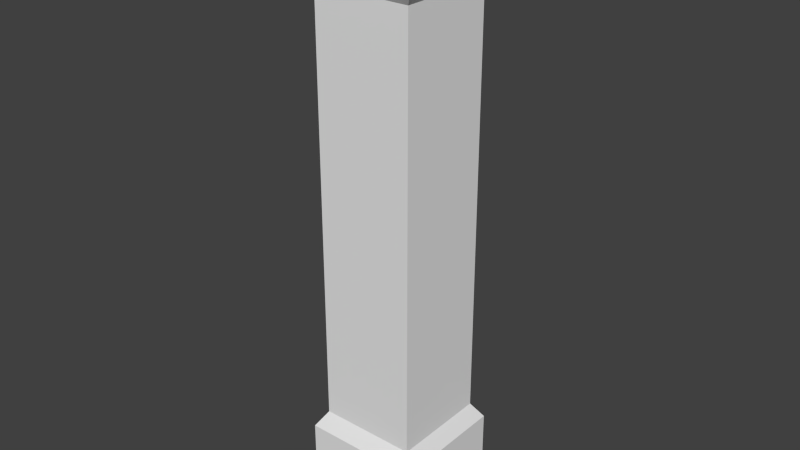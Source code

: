 # Source: column.blend  (saved by Blender 2.74.0; exported with 4.5.12 LTS)
import bpy
from mathutils import Matrix  # noqa: F401  (used for matrix-valued properties, if any)

bpy.ops.wm.read_factory_settings(use_empty=True)
scene = bpy.context.scene
scene.name = 'Scene'

# ---- collections
col_collection_1 = bpy.data.collections.new('Collection 1'); scene.collection.children.link(col_collection_1)

# ---- materials (node trees are filled in below, after node groups)
mat_columnmaterial = bpy.data.materials.new('ColumnMaterial')
mat_columnmaterial.alpha_threshold = 0.0
mat_columnmaterial.use_transparent_shadow = False
mat_columnmaterial.roughness = 0.5

# ---- material node trees

# ---- world
world_world = bpy.data.worlds.new('World'); scene.world = world_world
world_world.color = (0.05088, 0.05088, 0.05088)
world_world.use_sun_shadow = False
world_world.sun_shadow_jitter_overblur = 0.0
world_world.cycles.sampling_method = 'MANUAL'
world_world.cycles.sample_map_resolution = 256

# ---- meshes
me_cube_002 = bpy.data.meshes.new('Cube.002')
me_cube_002.from_pydata([(-0.2, -1.51e-08, 0.2), (-0.2, 2.0, 0.2), (-0.2, 1.51e-08, -0.2), (-0.2, 2.0, -0.2), (0.2, -1.51e-08, 0.2), (0.2, 2.0, 0.2), (0.2, 1.51e-08, -0.2), (0.2, 2.0, -0.2), (-0.2, 1.8, 0.2), (-0.2, 1.8, -0.2), (0.2, 1.8, -0.2), (0.2, 1.8, 0.2), (-0.2, 0.2662, -0.2), (0.2, 0.2662, -0.2), (0.2, 0.2662, 0.2), (-0.2, 0.2662, 0.2), (-0.1658, 0.3208, 0.1658), (-0.1658, 1.747, 0.1658), (0.1658, 1.747, 0.1658), (0.1658, 1.747, -0.1658), (-0.1658, 1.747, -0.1658), (-0.1658, 0.3208, -0.1658), (0.1658, 0.3208, -0.1658), (0.1658, 0.3208, 0.1658)], [], [(15, 12, 2, 0), (12, 13, 6, 2), (13, 14, 4, 6), (14, 15, 0, 4), (5, 1, 8, 11), (7, 5, 11, 10), (3, 7, 10, 9), (1, 3, 9, 8), (15, 14, 23, 16), (14, 13, 22, 23), (13, 12, 21, 22), (12, 15, 16, 21), (18, 17, 16, 23), (19, 18, 23, 22), (20, 19, 22, 21), (17, 20, 21, 16), (8, 9, 20, 17), (9, 10, 19, 20), (10, 11, 18, 19), (11, 8, 17, 18)])
_uv = me_cube_002.uv_layers.new(name='UVMap')
_uv.uv.foreach_set('vector', [0.1363, 0.383, 0.02183, 0.383, 0.02183, 0.3043, 0.1363, 0.3043, 0.479, 0.383, 0.3653, 0.383, 0.3653, 0.3043, 0.479, 0.3043, 0.3653, 0.383, 0.2499, 0.383, 0.2499, 0.3043, 0.3653, 0.3043, 0.2499, 0.383, 0.1363, 0.383, 0.1363, 0.3043, 0.2499, 0.3043, 0.2499, 0.915, 0.1363, 0.915, 0.1363, 0.8558, 0.2499, 0.8558, 0.3653, 0.915, 0.2499, 0.915, 0.2499, 0.8558, 0.3653, 0.8558, 0.479, 0.915, 0.3653, 0.915, 0.3653, 0.8558, 0.479, 0.8558, 0.1363, 0.915, 0.02183, 0.915, 0.02183, 0.8558, 0.1363, 0.8558, 0.1363, 0.383, 0.2499, 0.383, 0.2499, 0.4008, 0.1363, 0.4008, 0.2499, 0.383, 0.3653, 0.383, 0.3653, 0.4008, 0.2499, 0.4008, 0.3653, 0.383, 0.479, 0.383, 0.479, 0.4008, 0.3653, 0.4008, 0.02183, 0.383, 0.1363, 0.383, 0.1363, 0.4008, 0.02183, 0.4008, 0.2499, 0.8373, 0.1363, 0.8373, 0.1363, 0.4008, 0.2499, 0.4008, 0.3653, 0.8373, 0.2499, 0.8373, 0.2499, 0.4008, 0.3653, 0.4008, 0.479, 0.8373, 0.3653, 0.8373, 0.3653, 0.4008, 0.479, 0.4008, 0.1363, 0.8373, 0.02183, 0.8373, 0.02183, 0.4008, 0.1363, 0.4008, 0.1363, 0.8558, 0.02183, 0.8558, 0.02183, 0.8373, 0.1363, 0.8373, 0.479, 0.8558, 0.3653, 0.8558, 0.3653, 0.8373, 0.479, 0.8373, 0.3653, 0.8558, 0.2499, 0.8558, 0.2499, 0.8373, 0.3653, 0.8373, 0.2499, 0.8558, 0.1363, 0.8558, 0.1363, 0.8373, 0.2499, 0.8373])
me_cube_002.materials.append(mat_columnmaterial)
me_cube_002.use_remesh_preserve_volume = False
me_cube_002.use_remesh_preserve_attributes = False
me_cube_002.use_mirror_vertex_groups = False
me_cube_002.update()

# ---- objects
ob_column = bpy.data.objects.new('Column', me_cube_002)

# ---- transforms, parenting, visibility, modifiers, constraints
ob_column.location = (0.0, 0.0, 0.0)
ob_column.rotation_euler = (1.571, 2.22e-16, 2.22e-16)
ob_column.lineart.crease_threshold = 0.0

# ---- collection membership
col_collection_1.objects.link(ob_column)

# ---- scene / render settings (as saved in the file)
scene.frame_start = 1; scene.frame_end = 250; scene.frame_set(1)
scene.render.engine = 'BLENDER_EEVEE_NEXT'
scene.render.resolution_percentage = 50
scene.render.dither_intensity = 0.0
scene.cycles.use_denoising = False
scene.cycles.samples = 10
scene.cycles.sampling_pattern = 'TABULATED_SOBOL'
scene.cycles.light_sampling_threshold = 0.0
scene.cycles.use_adaptive_sampling = False
scene.cycles.use_light_tree = False
scene.cycles.blur_glossy = 0.0
scene.cycles.pixel_filter_type = 'GAUSSIAN'
scene.cycles.sample_clamp_indirect = 0.0
scene.view_settings.view_transform = 'Standard'
bpy.context.view_layer.update()

# ---- added for rendering (the .blend has no active camera and no usable light): camera, sun
cam_auto = bpy.data.cameras.new('AutoCamera')
cam_auto.lens = 50.0
cam_auto.sensor_width = 36.0
cam_auto.clip_end = 1000.0
ob_auto_camera = bpy.data.objects.new('AutoCamera', cam_auto)
scene.collection.objects.link(ob_auto_camera)
ob_auto_camera.location = (1.92304, -2.30765, 2.53843)
ob_auto_camera.rotation_euler = (1.09748, -7.21219e-08, 0.694738)
scene.camera = ob_auto_camera
light_auto_sun = bpy.data.lights.new('AutoSun', 'SUN')
light_auto_sun.energy = 3.0
light_auto_sun.angle = 0.0523599
ob_auto_sun = bpy.data.objects.new('AutoSun', light_auto_sun)
scene.collection.objects.link(ob_auto_sun)
ob_auto_sun.rotation_euler = (0.872665, 0.174533, 0.523599)
bpy.context.view_layer.update()
